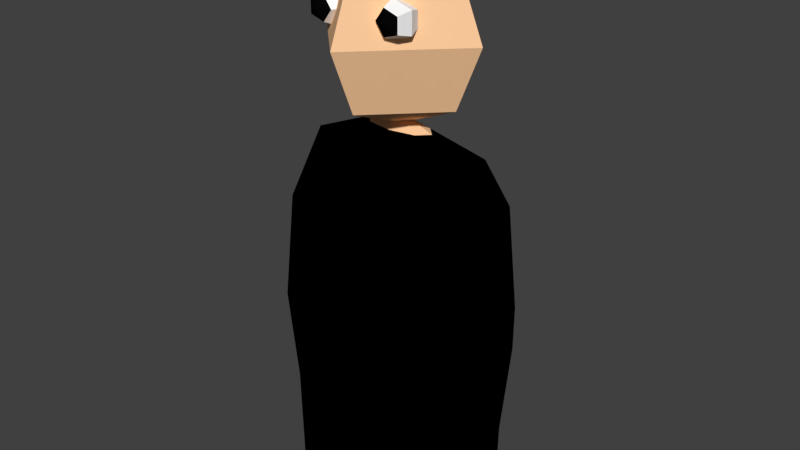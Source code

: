 # Source: BaseCharacter.blend  (saved by Blender 2.77.0; exported with 4.5.12 LTS)
import bpy
from mathutils import Matrix  # noqa: F401  (used for matrix-valued properties, if any)

bpy.ops.wm.read_factory_settings(use_empty=True)
scene = bpy.context.scene
scene.name = 'Scene'

# ---- collections
col_collection_1 = bpy.data.collections.new('Collection 1'); scene.collection.children.link(col_collection_1)

# ---- materials (node trees are filled in below, after node groups)
mat_eye_pupil = bpy.data.materials.new('Eye pupil')
mat_eye_pupil.alpha_threshold = 0.0
mat_eye_pupil.use_transparent_shadow = False
mat_eye_pupil.diffuse_color = (0.002063, 0.002063, 0.002063, 1.0)
mat_eye_pupil.roughness = 0.5
mat_eye_ball = bpy.data.materials.new('Eye ball')
mat_eye_ball.alpha_threshold = 0.0
mat_eye_ball.use_transparent_shadow = False
mat_eye_ball.diffuse_color = (1.0, 1.0, 1.0, 1.0)
mat_eye_ball.roughness = 0.5
mat_skin = bpy.data.materials.new('Skin')
mat_skin.alpha_threshold = 0.0
mat_skin.use_transparent_shadow = False
mat_skin.diffuse_color = (0.9849, 0.6018, 0.3349, 1.0)
mat_skin.roughness = 0.5
mat_skin.line_color = (0.0, 0.0, 0.0, 1.0)
mat_hair = bpy.data.materials.new('Hair')
mat_hair.alpha_threshold = 0.0
mat_hair.use_transparent_shadow = False
mat_hair.diffuse_color = (0.1574, 0.08484, 0.06525, 1.0)
mat_hair.roughness = 0.5
mat_clothes = bpy.data.materials.new('Clothes')
mat_clothes.alpha_threshold = 0.0
mat_clothes.use_transparent_shadow = False
mat_clothes.diffuse_color = (0.0, 0.0, 0.0, 1.0)
mat_clothes.roughness = 0.5

# ---- material node trees

# ---- world
world_world = bpy.data.worlds.new('World'); scene.world = world_world
world_world.color = (0.05088, 0.05088, 0.05088)
world_world.use_sun_shadow = False
world_world.sun_shadow_jitter_overblur = 0.0
world_world.cycles.sampling_method = 'MANUAL'

# ---- meshes
me_sphere_001 = bpy.data.meshes.new('Sphere.001')
me_sphere_001.from_pydata([(0.1217, -0.2151, 1.63), (0.07931, -0.1975, 1.63), (0.06173, -0.1551, 1.63), (0.1217, -0.09508, 1.63), (0.1086, -0.1975, 1.671), (0.1032, -0.1551, 1.687), (0.1086, -0.1127, 1.671), (0.1561, -0.1975, 1.655), (0.1703, -0.1551, 1.666), (0.1561, -0.1127, 1.655), (0.1561, -0.1975, 1.605), (0.1703, -0.1551, 1.595), (0.1561, -0.1127, 1.605), (0.1086, -0.1975, 1.59), (0.1032, -0.1551, 1.573), (0.1086, -0.1127, 1.59), (0.07931, -0.1127, 1.63), (-0.1217, -0.2151, 1.63), (-0.07931, -0.1975, 1.63), (-0.06173, -0.1551, 1.63), (-0.1217, -0.09508, 1.63), (-0.1086, -0.1975, 1.671), (-0.1032, -0.1551, 1.687), (-0.1086, -0.1127, 1.671), (-0.1561, -0.1975, 1.655), (-0.1703, -0.1551, 1.666), (-0.1561, -0.1127, 1.655), (-0.1561, -0.1975, 1.605), (-0.1703, -0.1551, 1.595), (-0.1561, -0.1127, 1.605), (-0.1086, -0.1975, 1.59), (-0.1032, -0.1551, 1.573), (-0.1086, -0.1127, 1.59), (-0.07931, -0.1127, 1.63)], [], [(3, 16, 6), (2, 1, 4, 5), (16, 2, 5, 6), (1, 0, 4), (6, 5, 8, 9), (4, 0, 7), (3, 6, 9), (5, 4, 7, 8), (8, 7, 10, 11), (9, 8, 11, 12), (7, 0, 10), (3, 9, 12), (3, 12, 15), (11, 10, 13, 14), (12, 11, 14, 15), (10, 0, 13), (3, 15, 16), (14, 13, 1, 2), (15, 14, 2, 16), (13, 0, 1), (20, 23, 33), (19, 22, 21, 18), (33, 23, 22, 19), (18, 21, 17), (23, 26, 25, 22), (21, 24, 17), (20, 26, 23), (22, 25, 24, 21), (25, 28, 27, 24), (26, 29, 28, 25), (24, 27, 17), (20, 29, 26), (20, 32, 29), (28, 31, 30, 27), (29, 32, 31, 28), (27, 30, 17), (20, 33, 32), (31, 19, 18, 30), (32, 33, 19, 31), (30, 18, 17)])
me_sphere_001.polygons.foreach_set('material_index', [1, 1, 1, 0, 1, 0, 1, 1, 1, 1, 0, 1, 1, 1, 1, 0, 1, 1, 1, 0, 1, 1, 1, 0, 1, 0, 1, 1, 1, 1, 0, 1, 1, 1, 1, 0, 1, 1, 1, 0])
me_sphere_001.materials.append(mat_eye_pupil)
me_sphere_001.materials.append(mat_eye_ball)
me_sphere_001.use_remesh_preserve_volume = False
me_sphere_001.use_remesh_preserve_attributes = False
me_sphere_001.use_mirror_vertex_groups = False
me_sphere_001.update()
me_sphere = bpy.data.meshes.new('Sphere')
me_sphere.from_pydata([(-0.1207, 1.863e-09, 1.253), (-0.3268, 0.0, 1.167), (-0.3979, 0.0, 1.004), (-0.4366, 0.0, 0.6486), (-0.4033, -3.201e-10, 0.3358), (-0.3961, 2.281e-09, 9.794e-08), (-0.08531, 0.03579, 1.253), (-0.2311, 0.1152, 1.167), (-0.2813, 0.1819, 1.004), (-0.3087, 0.1996, 0.6486), (-0.2851, 0.1844, 0.3358), (-0.2801, 0.1811, 9.794e-08), (-2.989e-07, 0.05061, 1.253), (-2.016e-07, 0.163, 1.167), (-1.741e-07, 0.2572, 1.004), (-2.077e-07, 0.2823, 0.6486), (-2.098e-07, 0.2607, 0.3358), (-2.101e-07, 0.2561, 9.794e-08), (-3.351e-07, -8.975e-08, 1.297), (0.08531, 0.03579, 1.253), (0.2311, 0.1152, 1.167), (0.2813, 0.1819, 1.004), (0.3087, 0.1996, 0.6486), (0.2851, 0.1844, 0.3358), (0.2801, 0.1811, 9.794e-08), (0.1207, 3.381e-09, 1.253), (0.3268, 2.531e-09, 1.167), (0.3979, -1.344e-08, 1.004), (0.4366, 7.387e-09, 0.6486), (0.4033, 5.798e-09, 0.3358), (0.3961, 8.086e-09, 9.794e-08), (0.08531, -0.03579, 1.253), (0.2311, -0.1152, 1.167), (0.2813, -0.1819, 1.004), (0.3087, -0.1996, 0.6486), (0.2851, -0.1844, 0.3358), (0.2801, -0.1811, 9.794e-08), (-2.989e-07, -0.05061, 1.253), (-2.016e-07, -0.163, 1.167), (-2.244e-07, -0.2572, 1.004), (-2.077e-07, -0.2823, 0.6486), (-2.098e-07, -0.2607, 0.3358), (-2.101e-07, -0.2561, 9.794e-08), (-0.08531, -0.03579, 1.253), (-0.2311, -0.1152, 1.167), (-0.2813, -0.1819, 1.004), (-0.3087, -0.1996, 0.6486), (-0.2851, -0.1844, 0.3358), (-0.2801, -0.1811, 9.794e-08), (2.535e-08, 0.0, 1.26), (3.432e-08, 0.2051, 1.755), (3.803e-08, 0.29, 1.55), (3.432e-08, 0.2051, 1.345), (0.2051, -1.793e-08, 1.755), (0.29, -2.535e-08, 1.55), (0.2051, -1.793e-08, 1.345), (-1.538e-09, -0.2051, 1.755), (-1.268e-08, -0.29, 1.55), (-1.538e-09, -0.2051, 1.345), (0.0, 5.329e-15, 1.84), (-0.2051, 3.585e-08, 1.755), (-0.29, 5.071e-08, 1.55), (-0.2051, 3.585e-08, 1.345)], [], [(2, 1, 7, 8), (3, 2, 8, 9), (0, 18, 6), (4, 3, 9, 10), (1, 0, 6, 7), (5, 4, 10, 11), (10, 9, 15, 16), (7, 6, 12, 13), (11, 10, 16, 17), (8, 7, 13, 14), (9, 8, 14, 15), (6, 18, 12), (15, 14, 21, 22), (12, 18, 19), (16, 15, 22, 23), (13, 12, 19, 20), (17, 16, 23, 24), (14, 13, 20, 21), (24, 23, 29, 30), (21, 20, 26, 27), (22, 21, 27, 28), (19, 18, 25), (23, 22, 28, 29), (20, 19, 25, 26), (25, 18, 31), (29, 28, 34, 35), (26, 25, 31, 32), (30, 29, 35, 36), (27, 26, 32, 33), (28, 27, 33, 34), (34, 33, 39, 40), (31, 18, 37), (35, 34, 40, 41), (32, 31, 37, 38), (36, 35, 41, 42), (33, 32, 38, 39), (38, 37, 43, 44), (42, 41, 47, 48), (39, 38, 44, 45), (40, 39, 45, 46), (37, 18, 43), (41, 40, 46, 47), (43, 18, 0), (47, 46, 3, 4), (44, 43, 0, 1), (48, 47, 4, 5), (45, 44, 1, 2), (46, 45, 2, 3), (49, 62, 52), (61, 60, 50, 51), (62, 61, 51, 52), (60, 59, 50), (49, 52, 55), (51, 50, 53, 54), (52, 51, 54, 55), (50, 59, 53), (49, 55, 58), (54, 53, 56, 57), (55, 54, 57, 58), (53, 59, 56), (49, 58, 62), (57, 56, 60, 61), (58, 57, 61, 62), (56, 59, 60), (11, 17, 24, 30, 36, 42, 48, 5)])
me_sphere.polygons.foreach_set('material_index', [2, 2, 0, 2, 2, 2, 2, 2, 2, 2, 2, 0, 2, 0, 2, 2, 2, 2, 2, 2, 2, 0, 2, 2, 0, 2, 2, 2, 2, 2, 2, 0, 2, 2, 2, 2, 2, 2, 2, 2, 0, 2, 0, 2, 2, 2, 2, 2, 0, 1, 0, 1, 0, 1, 0, 1, 0, 0, 0, 1, 0, 0, 0, 1, 2])
me_sphere.materials.append(mat_skin)
me_sphere.materials.append(mat_hair)
me_sphere.materials.append(mat_clothes)
me_sphere.use_remesh_preserve_volume = False
me_sphere.use_remesh_preserve_attributes = False
me_sphere.use_mirror_vertex_groups = False
me_sphere.update()

# ---- objects
ob_eye = bpy.data.objects.new('Eye', me_sphere_001)
ob_body = bpy.data.objects.new('Body', me_sphere)

# ---- transforms, parenting, visibility, modifiers, constraints
ob_eye.location = (0.0, 0.0, 0.0)
ob_eye.lineart.crease_threshold = 0.0
ob_body.location = (0.0, 0.0, 0.0)
ob_body.lineart.crease_threshold = 0.0

# ---- collection membership
col_collection_1.objects.link(ob_eye)
col_collection_1.objects.link(ob_body)

# ---- scene / render settings (as saved in the file)
scene.frame_start = 1; scene.frame_end = 250; scene.frame_set(1)
scene.render.engine = 'BLENDER_EEVEE_NEXT'
scene.render.resolution_percentage = 50
scene.render.dither_intensity = 0.0
scene.cycles.use_denoising = False
scene.cycles.samples = 128
scene.cycles.sampling_pattern = 'TABULATED_SOBOL'
scene.cycles.light_sampling_threshold = 0.0
scene.cycles.use_adaptive_sampling = False
scene.cycles.use_light_tree = False
scene.cycles.blur_glossy = 0.0
scene.cycles.sample_clamp_indirect = 0.0
scene.view_settings.view_transform = 'Standard'
bpy.context.view_layer.update()

# ---- added for rendering (the .blend has no active camera and no usable light): camera, sun
cam_auto = bpy.data.cameras.new('AutoCamera')
cam_auto.lens = 50.0
cam_auto.sensor_width = 36.0
cam_auto.clip_end = 1000.0
ob_auto_camera = bpy.data.objects.new('AutoCamera', cam_auto)
scene.collection.objects.link(ob_auto_camera)
ob_auto_camera.location = (1.95929, -2.35115, 2.48743)
ob_auto_camera.rotation_euler = (1.09748, -7.21219e-08, 0.694738)
scene.camera = ob_auto_camera
light_auto_sun = bpy.data.lights.new('AutoSun', 'SUN')
light_auto_sun.energy = 3.0
light_auto_sun.angle = 0.0523599
ob_auto_sun = bpy.data.objects.new('AutoSun', light_auto_sun)
scene.collection.objects.link(ob_auto_sun)
ob_auto_sun.rotation_euler = (0.872665, 0.174533, 0.523599)
bpy.context.view_layer.update()
